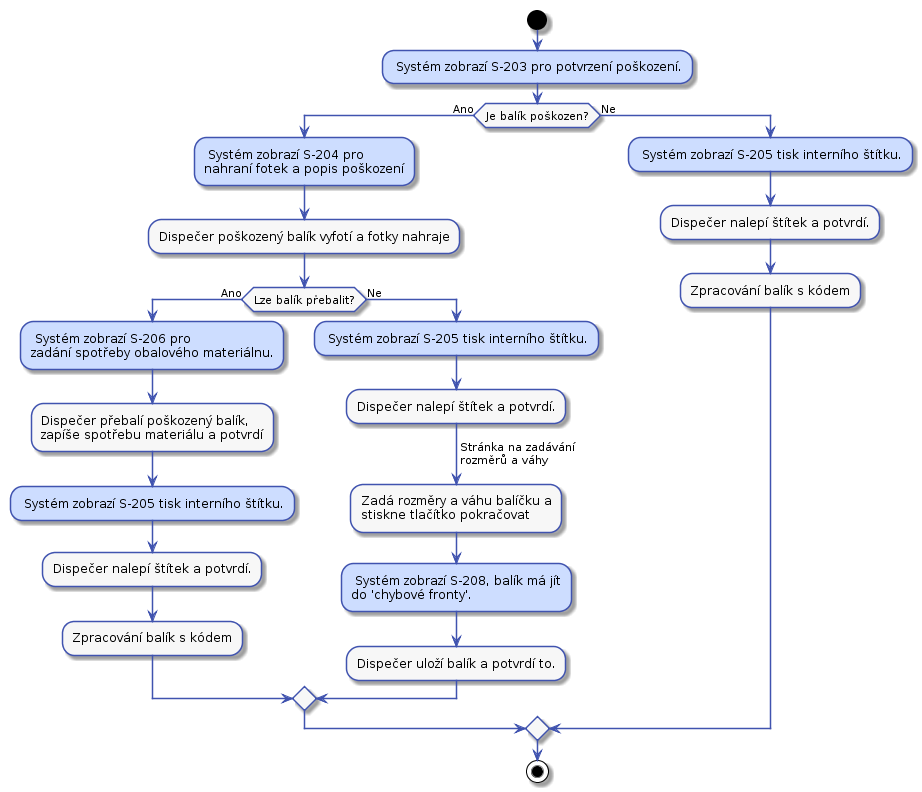

The diagram above was rendered by PlantUML. Its source (embedded in the PNG):
@startuml



skinparam activity {
    BorderColor #4053AF
    ArrowColor #4053AF
    FontName Roboto
    BackgroundColor #F7F7F7
}

skinparam activityDiamond {
    BorderColor #4053AF
    ArrowColor #4053AF
    FontName Roboto
    BackgroundColor #F7F7F7
}

skinparam actor {
    BorderColor #4053AF
    ArrowColor #4053AF
    FontName Roboto
    BackgroundColor #F7F7F7
}

skinparam useCase {
    BorderColor #4053AF
    ArrowColor #4053AF
    FontName Roboto
    BackgroundColor #F7F7F7
}

skinparam state {
    BorderColor #4053AF
    ArrowColor #4053AF
    FontName Roboto
    BackgroundColor #F7F7F7
}

skinparam sequence {
    ParticipantBorderColor #4053AF
    ParticipantBackgroundColor #F7F7F7
}


start

#CDDDFF: Systém zobrazí S-203 pro potvrzení poškození.;

if (Je balík poškozen?) then (Ano)
    #CDDDFF: Systém zobrazí S-204 pro
    nahraní fotek a popis poškození;
    :Dispečer poškozený balík vyfotí a fotky nahraje;
    if (Lze balík přebalit?) then (Ano)
        #CDDDFF: Systém zobrazí S-206 pro 
        zadání spotřeby obalového materiálnu.;
        :Dispečer přebalí poškozený balík,
        zapíše spotřebu materiálu a potvrdí;
        #CDDDFF: Systém zobrazí S-205 tisk interního štítku.;
        :Dispečer nalepí štítek a potvrdí.;
        :Zpracování balík s kódem;
    else (Ne)
        #CDDDFF: Systém zobrazí S-205 tisk interního štítku.;
        :Dispečer nalepí štítek a potvrdí.;
        -> Stránka na zadávání\nrozměrů a váhy;
        :Zadá rozměry a váhu balíčku a
        stiskne tlačítko pokračovat;
        #CDDDFF: Systém zobrazí S-208, balík má jít
        do 'chybové fronty'.;
        :Dispečer uloží balík a potvrdí to.;
    endif
else (Ne)
    #CDDDFF: Systém zobrazí S-205 tisk interního štítku.;
    :Dispečer nalepí štítek a potvrdí.;
    :Zpracování balík s kódem;
endif

stop
@enduml